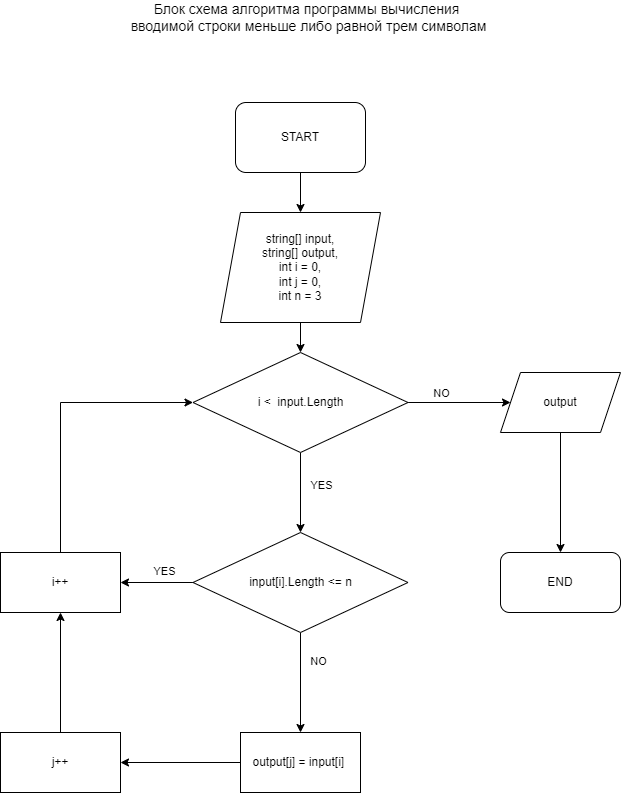

The diagram above was exported from draw.io. Its source (the exported page's mxGraphModel, read from the mxfile embedded in the PNG):
<mxGraphModel dx="2026" dy="1137" grid="1" gridSize="10" guides="1" tooltips="1" connect="1" arrows="1" fold="1" page="1" pageScale="1" pageWidth="827" pageHeight="1169" math="0" shadow="0">
  <root>
    <mxCell id="0" />
    <mxCell id="1" parent="0" />
    <mxCell id="C7w_M6VZB5JDLxpNxPmA-1" value="START" style="rounded=1;whiteSpace=wrap;html=1;" parent="1" vertex="1">
      <mxGeometry x="339" y="180" width="130" height="70" as="geometry" />
    </mxCell>
    <mxCell id="C7w_M6VZB5JDLxpNxPmA-2" value="string[] input,&lt;br&gt;string[] output,&lt;br&gt;int i = 0,&lt;br&gt;int j = 0,&lt;br&gt;int n = 3" style="shape=parallelogram;perimeter=parallelogramPerimeter;whiteSpace=wrap;html=1;fixedSize=1;" parent="1" vertex="1">
      <mxGeometry x="324" y="290" width="160" height="110" as="geometry" />
    </mxCell>
    <mxCell id="C7w_M6VZB5JDLxpNxPmA-5" value="" style="edgeStyle=orthogonalEdgeStyle;rounded=0;orthogonalLoop=1;jettySize=auto;html=1;" parent="1" source="C7w_M6VZB5JDLxpNxPmA-3" target="C7w_M6VZB5JDLxpNxPmA-4" edge="1">
      <mxGeometry relative="1" as="geometry" />
    </mxCell>
    <mxCell id="C7w_M6VZB5JDLxpNxPmA-20" value="NO" style="edgeLabel;html=1;align=center;verticalAlign=middle;resizable=0;points=[];" parent="C7w_M6VZB5JDLxpNxPmA-5" vertex="1" connectable="0">
      <mxGeometry x="-0.3268" relative="1" as="geometry">
        <mxPoint x="-2" y="-10" as="offset" />
      </mxGeometry>
    </mxCell>
    <mxCell id="C7w_M6VZB5JDLxpNxPmA-19" value="" style="edgeStyle=orthogonalEdgeStyle;rounded=0;orthogonalLoop=1;jettySize=auto;html=1;" parent="1" source="C7w_M6VZB5JDLxpNxPmA-3" target="C7w_M6VZB5JDLxpNxPmA-18" edge="1">
      <mxGeometry relative="1" as="geometry" />
    </mxCell>
    <mxCell id="C7w_M6VZB5JDLxpNxPmA-21" value="YES" style="edgeLabel;html=1;align=center;verticalAlign=middle;resizable=0;points=[];" parent="C7w_M6VZB5JDLxpNxPmA-19" vertex="1" connectable="0">
      <mxGeometry x="-0.2" y="1" relative="1" as="geometry">
        <mxPoint x="19" as="offset" />
      </mxGeometry>
    </mxCell>
    <mxCell id="C7w_M6VZB5JDLxpNxPmA-3" value="i &amp;lt; &amp;nbsp;input.Length" style="rhombus;whiteSpace=wrap;html=1;" parent="1" vertex="1">
      <mxGeometry x="296.5" y="430" width="215" height="100" as="geometry" />
    </mxCell>
    <mxCell id="C7w_M6VZB5JDLxpNxPmA-8" value="" style="edgeStyle=orthogonalEdgeStyle;rounded=0;orthogonalLoop=1;jettySize=auto;html=1;" parent="1" source="C7w_M6VZB5JDLxpNxPmA-4" target="C7w_M6VZB5JDLxpNxPmA-7" edge="1">
      <mxGeometry relative="1" as="geometry" />
    </mxCell>
    <mxCell id="C7w_M6VZB5JDLxpNxPmA-4" value="output" style="shape=parallelogram;perimeter=parallelogramPerimeter;whiteSpace=wrap;html=1;fixedSize=1;" parent="1" vertex="1">
      <mxGeometry x="604" y="450" width="120" height="60" as="geometry" />
    </mxCell>
    <mxCell id="C7w_M6VZB5JDLxpNxPmA-7" value="END" style="rounded=1;whiteSpace=wrap;html=1;" parent="1" vertex="1">
      <mxGeometry x="604" y="630" width="120" height="60" as="geometry" />
    </mxCell>
    <mxCell id="C7w_M6VZB5JDLxpNxPmA-9" value="" style="endArrow=classic;html=1;rounded=0;exitX=0.5;exitY=1;exitDx=0;exitDy=0;entryX=0.5;entryY=0;entryDx=0;entryDy=0;" parent="1" source="C7w_M6VZB5JDLxpNxPmA-1" target="C7w_M6VZB5JDLxpNxPmA-2" edge="1">
      <mxGeometry width="50" height="50" relative="1" as="geometry">
        <mxPoint x="454" y="550" as="sourcePoint" />
        <mxPoint x="504" y="500" as="targetPoint" />
      </mxGeometry>
    </mxCell>
    <mxCell id="C7w_M6VZB5JDLxpNxPmA-10" value="" style="endArrow=classic;html=1;rounded=0;exitX=0.5;exitY=1;exitDx=0;exitDy=0;entryX=0.5;entryY=0;entryDx=0;entryDy=0;" parent="1" source="C7w_M6VZB5JDLxpNxPmA-2" target="C7w_M6VZB5JDLxpNxPmA-3" edge="1">
      <mxGeometry width="50" height="50" relative="1" as="geometry">
        <mxPoint x="454" y="550" as="sourcePoint" />
        <mxPoint x="504" y="500" as="targetPoint" />
      </mxGeometry>
    </mxCell>
    <mxCell id="C7w_M6VZB5JDLxpNxPmA-23" value="" style="edgeStyle=orthogonalEdgeStyle;rounded=0;orthogonalLoop=1;jettySize=auto;html=1;" parent="1" source="C7w_M6VZB5JDLxpNxPmA-18" target="C7w_M6VZB5JDLxpNxPmA-22" edge="1">
      <mxGeometry relative="1" as="geometry" />
    </mxCell>
    <mxCell id="C7w_M6VZB5JDLxpNxPmA-28" value="" style="edgeStyle=orthogonalEdgeStyle;rounded=0;orthogonalLoop=1;jettySize=auto;html=1;" parent="1" source="C7w_M6VZB5JDLxpNxPmA-18" target="C7w_M6VZB5JDLxpNxPmA-27" edge="1">
      <mxGeometry relative="1" as="geometry" />
    </mxCell>
    <mxCell id="C7w_M6VZB5JDLxpNxPmA-18" value="input[i].Length &amp;lt;= n" style="rhombus;whiteSpace=wrap;html=1;" parent="1" vertex="1">
      <mxGeometry x="296.5" y="610" width="215" height="100" as="geometry" />
    </mxCell>
    <mxCell id="C7w_M6VZB5JDLxpNxPmA-22" value="output[j] = input[i]&amp;nbsp;" style="whiteSpace=wrap;html=1;" parent="1" vertex="1">
      <mxGeometry x="344" y="810" width="120" height="60" as="geometry" />
    </mxCell>
    <mxCell id="C7w_M6VZB5JDLxpNxPmA-27" value="i++" style="whiteSpace=wrap;html=1;" parent="1" vertex="1">
      <mxGeometry x="104" y="630" width="120" height="60" as="geometry" />
    </mxCell>
    <mxCell id="C7w_M6VZB5JDLxpNxPmA-31" value="" style="endArrow=classic;html=1;rounded=0;exitX=0.5;exitY=0;exitDx=0;exitDy=0;entryX=0;entryY=0.5;entryDx=0;entryDy=0;edgeStyle=orthogonalEdgeStyle;" parent="1" source="C7w_M6VZB5JDLxpNxPmA-27" target="C7w_M6VZB5JDLxpNxPmA-3" edge="1">
      <mxGeometry width="50" height="50" relative="1" as="geometry">
        <mxPoint x="454" y="570" as="sourcePoint" />
        <mxPoint x="504" y="520" as="targetPoint" />
      </mxGeometry>
    </mxCell>
    <mxCell id="C7w_M6VZB5JDLxpNxPmA-32" value="j++" style="rounded=0;whiteSpace=wrap;html=1;" parent="1" vertex="1">
      <mxGeometry x="104" y="810" width="120" height="60" as="geometry" />
    </mxCell>
    <mxCell id="C7w_M6VZB5JDLxpNxPmA-33" value="" style="endArrow=classic;html=1;rounded=0;exitX=0;exitY=0.5;exitDx=0;exitDy=0;entryX=1;entryY=0.5;entryDx=0;entryDy=0;" parent="1" source="C7w_M6VZB5JDLxpNxPmA-22" target="C7w_M6VZB5JDLxpNxPmA-32" edge="1">
      <mxGeometry width="50" height="50" relative="1" as="geometry">
        <mxPoint x="494" y="620" as="sourcePoint" />
        <mxPoint x="544" y="570" as="targetPoint" />
      </mxGeometry>
    </mxCell>
    <mxCell id="C7w_M6VZB5JDLxpNxPmA-34" value="" style="endArrow=classic;html=1;rounded=0;exitX=0.5;exitY=0;exitDx=0;exitDy=0;entryX=0.5;entryY=1;entryDx=0;entryDy=0;" parent="1" source="C7w_M6VZB5JDLxpNxPmA-32" target="C7w_M6VZB5JDLxpNxPmA-27" edge="1">
      <mxGeometry width="50" height="50" relative="1" as="geometry">
        <mxPoint x="494" y="570" as="sourcePoint" />
        <mxPoint x="544" y="520" as="targetPoint" />
      </mxGeometry>
    </mxCell>
    <mxCell id="MYf6sj-34sQb0ZotoNZv-1" value="NO" style="edgeLabel;html=1;align=center;verticalAlign=middle;resizable=0;points=[];" vertex="1" connectable="0" parent="1">
      <mxGeometry x="544" y="470" as="geometry">
        <mxPoint x="-123" y="268" as="offset" />
      </mxGeometry>
    </mxCell>
    <mxCell id="MYf6sj-34sQb0ZotoNZv-2" value="YES" style="edgeLabel;html=1;align=center;verticalAlign=middle;resizable=0;points=[];" vertex="1" connectable="0" parent="1">
      <mxGeometry x="434" y="572" as="geometry">
        <mxPoint x="-167" y="76" as="offset" />
      </mxGeometry>
    </mxCell>
    <mxCell id="MYf6sj-34sQb0ZotoNZv-3" value="&lt;font style=&quot;font-size: 14px;&quot;&gt;Блок схема алгоритма программы вычисления&amp;nbsp;&lt;br&gt;вводимой строки меньше либо равной трем символам&lt;/font&gt;" style="edgeLabel;html=1;align=center;verticalAlign=middle;resizable=0;points=[];" vertex="1" connectable="0" parent="1">
      <mxGeometry x="404" y="100" as="geometry">
        <mxPoint x="7" y="-6" as="offset" />
      </mxGeometry>
    </mxCell>
  </root>
</mxGraphModel>